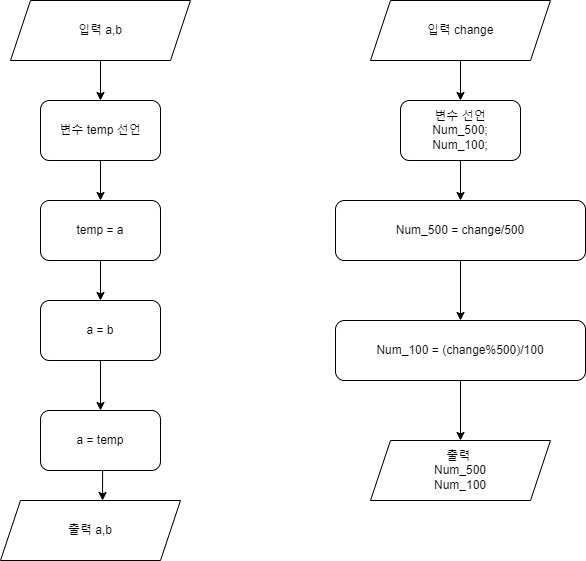

The diagram above was exported from draw.io. Its source (the exported page's mxGraphModel, read from the mxfile embedded in the PNG):
<mxGraphModel dx="1434" dy="746" grid="1" gridSize="10" guides="1" tooltips="1" connect="1" arrows="1" fold="1" page="1" pageScale="1" pageWidth="827" pageHeight="1169" math="0" shadow="0">
  <root>
    <mxCell id="0" />
    <mxCell id="1" parent="0" />
    <mxCell id="BWfcYxfrwdIrgaAXBNX9-9" style="edgeStyle=orthogonalEdgeStyle;rounded=0;orthogonalLoop=1;jettySize=auto;html=1;exitX=0.5;exitY=1;exitDx=0;exitDy=0;entryX=0.5;entryY=0;entryDx=0;entryDy=0;" edge="1" parent="1" source="BWfcYxfrwdIrgaAXBNX9-1" target="BWfcYxfrwdIrgaAXBNX9-2">
      <mxGeometry relative="1" as="geometry" />
    </mxCell>
    <mxCell id="BWfcYxfrwdIrgaAXBNX9-1" value="입력 a,b" style="shape=parallelogram;perimeter=parallelogramPerimeter;whiteSpace=wrap;html=1;fixedSize=1;" vertex="1" parent="1">
      <mxGeometry x="30" y="90" width="180" height="60" as="geometry" />
    </mxCell>
    <mxCell id="BWfcYxfrwdIrgaAXBNX9-10" style="edgeStyle=orthogonalEdgeStyle;rounded=0;orthogonalLoop=1;jettySize=auto;html=1;exitX=0.5;exitY=1;exitDx=0;exitDy=0;entryX=0.5;entryY=0;entryDx=0;entryDy=0;" edge="1" parent="1" source="BWfcYxfrwdIrgaAXBNX9-2" target="BWfcYxfrwdIrgaAXBNX9-3">
      <mxGeometry relative="1" as="geometry" />
    </mxCell>
    <mxCell id="BWfcYxfrwdIrgaAXBNX9-2" value="변수 temp 선언" style="rounded=1;whiteSpace=wrap;html=1;" vertex="1" parent="1">
      <mxGeometry x="60" y="190" width="120" height="60" as="geometry" />
    </mxCell>
    <mxCell id="BWfcYxfrwdIrgaAXBNX9-11" style="edgeStyle=orthogonalEdgeStyle;rounded=0;orthogonalLoop=1;jettySize=auto;html=1;exitX=0.5;exitY=1;exitDx=0;exitDy=0;entryX=0.5;entryY=0;entryDx=0;entryDy=0;" edge="1" parent="1" source="BWfcYxfrwdIrgaAXBNX9-3" target="BWfcYxfrwdIrgaAXBNX9-4">
      <mxGeometry relative="1" as="geometry" />
    </mxCell>
    <mxCell id="BWfcYxfrwdIrgaAXBNX9-3" value="temp = a" style="rounded=1;whiteSpace=wrap;html=1;" vertex="1" parent="1">
      <mxGeometry x="60" y="290" width="120" height="60" as="geometry" />
    </mxCell>
    <mxCell id="BWfcYxfrwdIrgaAXBNX9-12" style="edgeStyle=orthogonalEdgeStyle;rounded=0;orthogonalLoop=1;jettySize=auto;html=1;exitX=0.5;exitY=1;exitDx=0;exitDy=0;entryX=0.5;entryY=0;entryDx=0;entryDy=0;" edge="1" parent="1" source="BWfcYxfrwdIrgaAXBNX9-4" target="BWfcYxfrwdIrgaAXBNX9-5">
      <mxGeometry relative="1" as="geometry" />
    </mxCell>
    <mxCell id="BWfcYxfrwdIrgaAXBNX9-4" value="a = b" style="rounded=1;whiteSpace=wrap;html=1;" vertex="1" parent="1">
      <mxGeometry x="60" y="390" width="120" height="60" as="geometry" />
    </mxCell>
    <mxCell id="BWfcYxfrwdIrgaAXBNX9-5" value="a = temp" style="rounded=1;whiteSpace=wrap;html=1;" vertex="1" parent="1">
      <mxGeometry x="60" y="500" width="120" height="60" as="geometry" />
    </mxCell>
    <mxCell id="BWfcYxfrwdIrgaAXBNX9-6" value="출력 a,b" style="shape=parallelogram;perimeter=parallelogramPerimeter;whiteSpace=wrap;html=1;fixedSize=1;" vertex="1" parent="1">
      <mxGeometry x="20" y="590" width="180" height="60" as="geometry" />
    </mxCell>
    <mxCell id="BWfcYxfrwdIrgaAXBNX9-13" style="edgeStyle=orthogonalEdgeStyle;rounded=0;orthogonalLoop=1;jettySize=auto;html=1;exitX=0.5;exitY=1;exitDx=0;exitDy=0;entryX=0.567;entryY=0;entryDx=0;entryDy=0;entryPerimeter=0;" edge="1" parent="1" source="BWfcYxfrwdIrgaAXBNX9-5" target="BWfcYxfrwdIrgaAXBNX9-6">
      <mxGeometry relative="1" as="geometry" />
    </mxCell>
    <mxCell id="BWfcYxfrwdIrgaAXBNX9-19" style="edgeStyle=orthogonalEdgeStyle;rounded=0;orthogonalLoop=1;jettySize=auto;html=1;exitX=0.5;exitY=1;exitDx=0;exitDy=0;entryX=0.5;entryY=0;entryDx=0;entryDy=0;" edge="1" parent="1" source="BWfcYxfrwdIrgaAXBNX9-14" target="BWfcYxfrwdIrgaAXBNX9-15">
      <mxGeometry relative="1" as="geometry" />
    </mxCell>
    <mxCell id="BWfcYxfrwdIrgaAXBNX9-14" value="입력 change" style="shape=parallelogram;perimeter=parallelogramPerimeter;whiteSpace=wrap;html=1;fixedSize=1;" vertex="1" parent="1">
      <mxGeometry x="390" y="90" width="180" height="60" as="geometry" />
    </mxCell>
    <mxCell id="BWfcYxfrwdIrgaAXBNX9-20" style="edgeStyle=orthogonalEdgeStyle;rounded=0;orthogonalLoop=1;jettySize=auto;html=1;exitX=0.5;exitY=1;exitDx=0;exitDy=0;entryX=0.5;entryY=0;entryDx=0;entryDy=0;" edge="1" parent="1" source="BWfcYxfrwdIrgaAXBNX9-15" target="BWfcYxfrwdIrgaAXBNX9-16">
      <mxGeometry relative="1" as="geometry" />
    </mxCell>
    <mxCell id="BWfcYxfrwdIrgaAXBNX9-15" value="변수 선언&lt;div&gt;Num_500;&lt;/div&gt;&lt;div&gt;Num_100;&lt;/div&gt;" style="rounded=1;whiteSpace=wrap;html=1;" vertex="1" parent="1">
      <mxGeometry x="420" y="190" width="120" height="60" as="geometry" />
    </mxCell>
    <mxCell id="BWfcYxfrwdIrgaAXBNX9-21" style="edgeStyle=orthogonalEdgeStyle;rounded=0;orthogonalLoop=1;jettySize=auto;html=1;exitX=0.5;exitY=1;exitDx=0;exitDy=0;entryX=0.5;entryY=0;entryDx=0;entryDy=0;" edge="1" parent="1" source="BWfcYxfrwdIrgaAXBNX9-16" target="BWfcYxfrwdIrgaAXBNX9-17">
      <mxGeometry relative="1" as="geometry" />
    </mxCell>
    <mxCell id="BWfcYxfrwdIrgaAXBNX9-16" value="Num_500 = change/500" style="rounded=1;whiteSpace=wrap;html=1;" vertex="1" parent="1">
      <mxGeometry x="355" y="290" width="250" height="60" as="geometry" />
    </mxCell>
    <mxCell id="BWfcYxfrwdIrgaAXBNX9-22" style="edgeStyle=orthogonalEdgeStyle;rounded=0;orthogonalLoop=1;jettySize=auto;html=1;exitX=0.5;exitY=1;exitDx=0;exitDy=0;" edge="1" parent="1" source="BWfcYxfrwdIrgaAXBNX9-17" target="BWfcYxfrwdIrgaAXBNX9-18">
      <mxGeometry relative="1" as="geometry" />
    </mxCell>
    <mxCell id="BWfcYxfrwdIrgaAXBNX9-17" value="Num_100 = (change%500)/100" style="rounded=1;whiteSpace=wrap;html=1;" vertex="1" parent="1">
      <mxGeometry x="355" y="410" width="250" height="60" as="geometry" />
    </mxCell>
    <mxCell id="BWfcYxfrwdIrgaAXBNX9-18" value="출력&amp;nbsp;&lt;div&gt;Num_500&lt;/div&gt;&lt;div&gt;Num_100&lt;/div&gt;" style="shape=parallelogram;perimeter=parallelogramPerimeter;whiteSpace=wrap;html=1;fixedSize=1;" vertex="1" parent="1">
      <mxGeometry x="390" y="530" width="180" height="60" as="geometry" />
    </mxCell>
  </root>
</mxGraphModel>